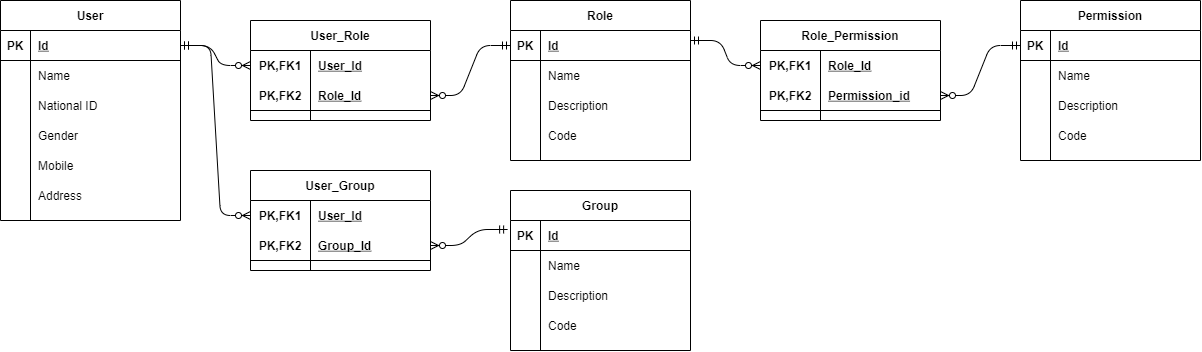

The diagram above was exported from draw.io. Its source (the exported page's mxGraphModel, read from the mxfile embedded in the PNG):
<mxGraphModel dx="1009" dy="821" grid="1" gridSize="10" guides="1" tooltips="1" connect="1" arrows="1" fold="1" page="1" pageScale="1" pageWidth="1100" pageHeight="850" background="#ffffff" math="0" shadow="0">
  <root>
    <mxCell id="0" />
    <mxCell id="1" parent="0" />
    <mxCell id="15" value="User" style="shape=table;startSize=30;container=1;collapsible=1;childLayout=tableLayout;fixedRows=1;rowLines=0;fontStyle=1;align=center;resizeLast=1;" vertex="1" parent="1">
      <mxGeometry x="50" y="200" width="180" height="220" as="geometry" />
    </mxCell>
    <mxCell id="16" value="" style="shape=partialRectangle;collapsible=0;dropTarget=0;pointerEvents=0;fillColor=none;top=0;left=0;bottom=1;right=0;points=[[0,0.5],[1,0.5]];portConstraint=eastwest;" vertex="1" parent="15">
      <mxGeometry y="30" width="180" height="30" as="geometry" />
    </mxCell>
    <mxCell id="17" value="PK" style="shape=partialRectangle;connectable=0;fillColor=none;top=0;left=0;bottom=0;right=0;fontStyle=1;overflow=hidden;" vertex="1" parent="16">
      <mxGeometry width="30" height="30" as="geometry" />
    </mxCell>
    <mxCell id="18" value="Id" style="shape=partialRectangle;connectable=0;fillColor=none;top=0;left=0;bottom=0;right=0;align=left;spacingLeft=6;fontStyle=5;overflow=hidden;" vertex="1" parent="16">
      <mxGeometry x="30" width="150" height="30" as="geometry" />
    </mxCell>
    <mxCell id="19" value="" style="shape=partialRectangle;collapsible=0;dropTarget=0;pointerEvents=0;fillColor=none;top=0;left=0;bottom=0;right=0;points=[[0,0.5],[1,0.5]];portConstraint=eastwest;" vertex="1" parent="15">
      <mxGeometry y="60" width="180" height="30" as="geometry" />
    </mxCell>
    <mxCell id="20" value="" style="shape=partialRectangle;connectable=0;fillColor=none;top=0;left=0;bottom=0;right=0;editable=1;overflow=hidden;" vertex="1" parent="19">
      <mxGeometry width="30" height="30" as="geometry" />
    </mxCell>
    <mxCell id="21" value="Name" style="shape=partialRectangle;connectable=0;fillColor=none;top=0;left=0;bottom=0;right=0;align=left;spacingLeft=6;overflow=hidden;" vertex="1" parent="19">
      <mxGeometry x="30" width="150" height="30" as="geometry" />
    </mxCell>
    <mxCell id="43" style="shape=partialRectangle;collapsible=0;dropTarget=0;pointerEvents=0;fillColor=none;top=0;left=0;bottom=0;right=0;points=[[0,0.5],[1,0.5]];portConstraint=eastwest;" vertex="1" parent="15">
      <mxGeometry y="90" width="180" height="30" as="geometry" />
    </mxCell>
    <mxCell id="44" style="shape=partialRectangle;connectable=0;fillColor=none;top=0;left=0;bottom=0;right=0;editable=1;overflow=hidden;" vertex="1" parent="43">
      <mxGeometry width="30" height="30" as="geometry" />
    </mxCell>
    <mxCell id="45" value="National ID" style="shape=partialRectangle;connectable=0;fillColor=none;top=0;left=0;bottom=0;right=0;align=left;spacingLeft=6;overflow=hidden;" vertex="1" parent="43">
      <mxGeometry x="30" width="150" height="30" as="geometry" />
    </mxCell>
    <mxCell id="22" value="" style="shape=partialRectangle;collapsible=0;dropTarget=0;pointerEvents=0;fillColor=none;top=0;left=0;bottom=0;right=0;points=[[0,0.5],[1,0.5]];portConstraint=eastwest;" vertex="1" parent="15">
      <mxGeometry y="120" width="180" height="30" as="geometry" />
    </mxCell>
    <mxCell id="23" value="" style="shape=partialRectangle;connectable=0;fillColor=none;top=0;left=0;bottom=0;right=0;editable=1;overflow=hidden;" vertex="1" parent="22">
      <mxGeometry width="30" height="30" as="geometry" />
    </mxCell>
    <mxCell id="24" value="Gender" style="shape=partialRectangle;connectable=0;fillColor=none;top=0;left=0;bottom=0;right=0;align=left;spacingLeft=6;overflow=hidden;" vertex="1" parent="22">
      <mxGeometry x="30" width="150" height="30" as="geometry" />
    </mxCell>
    <mxCell id="25" value="" style="shape=partialRectangle;collapsible=0;dropTarget=0;pointerEvents=0;fillColor=none;top=0;left=0;bottom=0;right=0;points=[[0,0.5],[1,0.5]];portConstraint=eastwest;" vertex="1" parent="15">
      <mxGeometry y="150" width="180" height="30" as="geometry" />
    </mxCell>
    <mxCell id="26" value="" style="shape=partialRectangle;connectable=0;fillColor=none;top=0;left=0;bottom=0;right=0;editable=1;overflow=hidden;" vertex="1" parent="25">
      <mxGeometry width="30" height="30" as="geometry" />
    </mxCell>
    <mxCell id="27" value="Mobile" style="shape=partialRectangle;connectable=0;fillColor=none;top=0;left=0;bottom=0;right=0;align=left;spacingLeft=6;overflow=hidden;" vertex="1" parent="25">
      <mxGeometry x="30" width="150" height="30" as="geometry" />
    </mxCell>
    <mxCell id="40" style="shape=partialRectangle;collapsible=0;dropTarget=0;pointerEvents=0;fillColor=none;top=0;left=0;bottom=0;right=0;points=[[0,0.5],[1,0.5]];portConstraint=eastwest;" vertex="1" parent="15">
      <mxGeometry y="180" width="180" height="30" as="geometry" />
    </mxCell>
    <mxCell id="41" style="shape=partialRectangle;connectable=0;fillColor=none;top=0;left=0;bottom=0;right=0;editable=1;overflow=hidden;" vertex="1" parent="40">
      <mxGeometry width="30" height="30" as="geometry" />
    </mxCell>
    <mxCell id="42" value="Address" style="shape=partialRectangle;connectable=0;fillColor=none;top=0;left=0;bottom=0;right=0;align=left;spacingLeft=6;overflow=hidden;" vertex="1" parent="40">
      <mxGeometry x="30" width="150" height="30" as="geometry" />
    </mxCell>
    <mxCell id="46" value="User_Role" style="shape=table;startSize=30;container=1;collapsible=1;childLayout=tableLayout;fixedRows=1;rowLines=0;fontStyle=1;align=center;resizeLast=1;" vertex="1" parent="1">
      <mxGeometry x="300" y="220" width="180" height="100" as="geometry" />
    </mxCell>
    <mxCell id="47" value="" style="shape=partialRectangle;collapsible=0;dropTarget=0;pointerEvents=0;fillColor=none;top=0;left=0;bottom=0;right=0;points=[[0,0.5],[1,0.5]];portConstraint=eastwest;" vertex="1" parent="46">
      <mxGeometry y="30" width="180" height="30" as="geometry" />
    </mxCell>
    <mxCell id="48" value="PK,FK1" style="shape=partialRectangle;connectable=0;fillColor=none;top=0;left=0;bottom=0;right=0;fontStyle=1;overflow=hidden;" vertex="1" parent="47">
      <mxGeometry width="60" height="30" as="geometry" />
    </mxCell>
    <mxCell id="49" value="User_Id" style="shape=partialRectangle;connectable=0;fillColor=none;top=0;left=0;bottom=0;right=0;align=left;spacingLeft=6;fontStyle=5;overflow=hidden;" vertex="1" parent="47">
      <mxGeometry x="60" width="120" height="30" as="geometry" />
    </mxCell>
    <mxCell id="50" value="" style="shape=partialRectangle;collapsible=0;dropTarget=0;pointerEvents=0;fillColor=none;top=0;left=0;bottom=1;right=0;points=[[0,0.5],[1,0.5]];portConstraint=eastwest;" vertex="1" parent="46">
      <mxGeometry y="60" width="180" height="30" as="geometry" />
    </mxCell>
    <mxCell id="51" value="PK,FK2" style="shape=partialRectangle;connectable=0;fillColor=none;top=0;left=0;bottom=0;right=0;fontStyle=1;overflow=hidden;" vertex="1" parent="50">
      <mxGeometry width="60" height="30" as="geometry" />
    </mxCell>
    <mxCell id="52" value="Role_Id" style="shape=partialRectangle;connectable=0;fillColor=none;top=0;left=0;bottom=0;right=0;align=left;spacingLeft=6;fontStyle=5;overflow=hidden;" vertex="1" parent="50">
      <mxGeometry x="60" width="120" height="30" as="geometry" />
    </mxCell>
    <mxCell id="60" value="Role" style="shape=table;startSize=30;container=1;collapsible=1;childLayout=tableLayout;fixedRows=1;rowLines=0;fontStyle=1;align=center;resizeLast=1;" vertex="1" parent="1">
      <mxGeometry x="560" y="200" width="180" height="160" as="geometry" />
    </mxCell>
    <mxCell id="61" value="" style="shape=partialRectangle;collapsible=0;dropTarget=0;pointerEvents=0;fillColor=none;top=0;left=0;bottom=1;right=0;points=[[0,0.5],[1,0.5]];portConstraint=eastwest;" vertex="1" parent="60">
      <mxGeometry y="30" width="180" height="30" as="geometry" />
    </mxCell>
    <mxCell id="62" value="PK" style="shape=partialRectangle;connectable=0;fillColor=none;top=0;left=0;bottom=0;right=0;fontStyle=1;overflow=hidden;" vertex="1" parent="61">
      <mxGeometry width="30" height="30" as="geometry" />
    </mxCell>
    <mxCell id="63" value="Id" style="shape=partialRectangle;connectable=0;fillColor=none;top=0;left=0;bottom=0;right=0;align=left;spacingLeft=6;fontStyle=5;overflow=hidden;" vertex="1" parent="61">
      <mxGeometry x="30" width="150" height="30" as="geometry" />
    </mxCell>
    <mxCell id="64" value="" style="shape=partialRectangle;collapsible=0;dropTarget=0;pointerEvents=0;fillColor=none;top=0;left=0;bottom=0;right=0;points=[[0,0.5],[1,0.5]];portConstraint=eastwest;" vertex="1" parent="60">
      <mxGeometry y="60" width="180" height="30" as="geometry" />
    </mxCell>
    <mxCell id="65" value="" style="shape=partialRectangle;connectable=0;fillColor=none;top=0;left=0;bottom=0;right=0;editable=1;overflow=hidden;" vertex="1" parent="64">
      <mxGeometry width="30" height="30" as="geometry" />
    </mxCell>
    <mxCell id="66" value="Name" style="shape=partialRectangle;connectable=0;fillColor=none;top=0;left=0;bottom=0;right=0;align=left;spacingLeft=6;overflow=hidden;" vertex="1" parent="64">
      <mxGeometry x="30" width="150" height="30" as="geometry" />
    </mxCell>
    <mxCell id="67" value="" style="shape=partialRectangle;collapsible=0;dropTarget=0;pointerEvents=0;fillColor=none;top=0;left=0;bottom=0;right=0;points=[[0,0.5],[1,0.5]];portConstraint=eastwest;" vertex="1" parent="60">
      <mxGeometry y="90" width="180" height="30" as="geometry" />
    </mxCell>
    <mxCell id="68" value="" style="shape=partialRectangle;connectable=0;fillColor=none;top=0;left=0;bottom=0;right=0;editable=1;overflow=hidden;" vertex="1" parent="67">
      <mxGeometry width="30" height="30" as="geometry" />
    </mxCell>
    <mxCell id="69" value="Description" style="shape=partialRectangle;connectable=0;fillColor=none;top=0;left=0;bottom=0;right=0;align=left;spacingLeft=6;overflow=hidden;" vertex="1" parent="67">
      <mxGeometry x="30" width="150" height="30" as="geometry" />
    </mxCell>
    <mxCell id="103" style="shape=partialRectangle;collapsible=0;dropTarget=0;pointerEvents=0;fillColor=none;top=0;left=0;bottom=0;right=0;points=[[0,0.5],[1,0.5]];portConstraint=eastwest;" vertex="1" parent="60">
      <mxGeometry y="120" width="180" height="30" as="geometry" />
    </mxCell>
    <mxCell id="104" style="shape=partialRectangle;connectable=0;fillColor=none;top=0;left=0;bottom=0;right=0;editable=1;overflow=hidden;" vertex="1" parent="103">
      <mxGeometry width="30" height="30" as="geometry" />
    </mxCell>
    <mxCell id="105" value="Code" style="shape=partialRectangle;connectable=0;fillColor=none;top=0;left=0;bottom=0;right=0;align=left;spacingLeft=6;overflow=hidden;" vertex="1" parent="103">
      <mxGeometry x="30" width="150" height="30" as="geometry" />
    </mxCell>
    <mxCell id="73" value="Group" style="shape=table;startSize=30;container=1;collapsible=1;childLayout=tableLayout;fixedRows=1;rowLines=0;fontStyle=1;align=center;resizeLast=1;" vertex="1" parent="1">
      <mxGeometry x="560" y="390" width="180" height="160" as="geometry" />
    </mxCell>
    <mxCell id="74" value="" style="shape=partialRectangle;collapsible=0;dropTarget=0;pointerEvents=0;fillColor=none;top=0;left=0;bottom=1;right=0;points=[[0,0.5],[1,0.5]];portConstraint=eastwest;" vertex="1" parent="73">
      <mxGeometry y="30" width="180" height="30" as="geometry" />
    </mxCell>
    <mxCell id="75" value="PK" style="shape=partialRectangle;connectable=0;fillColor=none;top=0;left=0;bottom=0;right=0;fontStyle=1;overflow=hidden;" vertex="1" parent="74">
      <mxGeometry width="30" height="30" as="geometry" />
    </mxCell>
    <mxCell id="76" value="Id" style="shape=partialRectangle;connectable=0;fillColor=none;top=0;left=0;bottom=0;right=0;align=left;spacingLeft=6;fontStyle=5;overflow=hidden;" vertex="1" parent="74">
      <mxGeometry x="30" width="150" height="30" as="geometry" />
    </mxCell>
    <mxCell id="77" value="" style="shape=partialRectangle;collapsible=0;dropTarget=0;pointerEvents=0;fillColor=none;top=0;left=0;bottom=0;right=0;points=[[0,0.5],[1,0.5]];portConstraint=eastwest;" vertex="1" parent="73">
      <mxGeometry y="60" width="180" height="30" as="geometry" />
    </mxCell>
    <mxCell id="78" value="" style="shape=partialRectangle;connectable=0;fillColor=none;top=0;left=0;bottom=0;right=0;editable=1;overflow=hidden;" vertex="1" parent="77">
      <mxGeometry width="30" height="30" as="geometry" />
    </mxCell>
    <mxCell id="79" value="Name" style="shape=partialRectangle;connectable=0;fillColor=none;top=0;left=0;bottom=0;right=0;align=left;spacingLeft=6;overflow=hidden;" vertex="1" parent="77">
      <mxGeometry x="30" width="150" height="30" as="geometry" />
    </mxCell>
    <mxCell id="80" value="" style="shape=partialRectangle;collapsible=0;dropTarget=0;pointerEvents=0;fillColor=none;top=0;left=0;bottom=0;right=0;points=[[0,0.5],[1,0.5]];portConstraint=eastwest;" vertex="1" parent="73">
      <mxGeometry y="90" width="180" height="30" as="geometry" />
    </mxCell>
    <mxCell id="81" value="" style="shape=partialRectangle;connectable=0;fillColor=none;top=0;left=0;bottom=0;right=0;editable=1;overflow=hidden;" vertex="1" parent="80">
      <mxGeometry width="30" height="30" as="geometry" />
    </mxCell>
    <mxCell id="82" value="Description" style="shape=partialRectangle;connectable=0;fillColor=none;top=0;left=0;bottom=0;right=0;align=left;spacingLeft=6;overflow=hidden;" vertex="1" parent="80">
      <mxGeometry x="30" width="150" height="30" as="geometry" />
    </mxCell>
    <mxCell id="109" style="shape=partialRectangle;collapsible=0;dropTarget=0;pointerEvents=0;fillColor=none;top=0;left=0;bottom=0;right=0;points=[[0,0.5],[1,0.5]];portConstraint=eastwest;" vertex="1" parent="73">
      <mxGeometry y="120" width="180" height="30" as="geometry" />
    </mxCell>
    <mxCell id="110" style="shape=partialRectangle;connectable=0;fillColor=none;top=0;left=0;bottom=0;right=0;editable=1;overflow=hidden;" vertex="1" parent="109">
      <mxGeometry width="30" height="30" as="geometry" />
    </mxCell>
    <mxCell id="111" value="Code" style="shape=partialRectangle;connectable=0;fillColor=none;top=0;left=0;bottom=0;right=0;align=left;spacingLeft=6;overflow=hidden;" vertex="1" parent="109">
      <mxGeometry x="30" width="150" height="30" as="geometry" />
    </mxCell>
    <mxCell id="83" value="User_Group" style="shape=table;startSize=30;container=1;collapsible=1;childLayout=tableLayout;fixedRows=1;rowLines=0;fontStyle=1;align=center;resizeLast=1;" vertex="1" parent="1">
      <mxGeometry x="300" y="370" width="180" height="100" as="geometry" />
    </mxCell>
    <mxCell id="84" value="" style="shape=partialRectangle;collapsible=0;dropTarget=0;pointerEvents=0;fillColor=none;top=0;left=0;bottom=0;right=0;points=[[0,0.5],[1,0.5]];portConstraint=eastwest;" vertex="1" parent="83">
      <mxGeometry y="30" width="180" height="30" as="geometry" />
    </mxCell>
    <mxCell id="85" value="PK,FK1" style="shape=partialRectangle;connectable=0;fillColor=none;top=0;left=0;bottom=0;right=0;fontStyle=1;overflow=hidden;" vertex="1" parent="84">
      <mxGeometry width="60" height="30" as="geometry" />
    </mxCell>
    <mxCell id="86" value="User_Id" style="shape=partialRectangle;connectable=0;fillColor=none;top=0;left=0;bottom=0;right=0;align=left;spacingLeft=6;fontStyle=5;overflow=hidden;" vertex="1" parent="84">
      <mxGeometry x="60" width="120" height="30" as="geometry" />
    </mxCell>
    <mxCell id="87" value="" style="shape=partialRectangle;collapsible=0;dropTarget=0;pointerEvents=0;fillColor=none;top=0;left=0;bottom=1;right=0;points=[[0,0.5],[1,0.5]];portConstraint=eastwest;" vertex="1" parent="83">
      <mxGeometry y="60" width="180" height="30" as="geometry" />
    </mxCell>
    <mxCell id="88" value="PK,FK2" style="shape=partialRectangle;connectable=0;fillColor=none;top=0;left=0;bottom=0;right=0;fontStyle=1;overflow=hidden;" vertex="1" parent="87">
      <mxGeometry width="60" height="30" as="geometry" />
    </mxCell>
    <mxCell id="89" value="Group_Id" style="shape=partialRectangle;connectable=0;fillColor=none;top=0;left=0;bottom=0;right=0;align=left;spacingLeft=6;fontStyle=5;overflow=hidden;" vertex="1" parent="87">
      <mxGeometry x="60" width="120" height="30" as="geometry" />
    </mxCell>
    <mxCell id="90" value="Permission" style="shape=table;startSize=30;container=1;collapsible=1;childLayout=tableLayout;fixedRows=1;rowLines=0;fontStyle=1;align=center;resizeLast=1;" vertex="1" parent="1">
      <mxGeometry x="1070" y="200" width="180" height="160" as="geometry" />
    </mxCell>
    <mxCell id="91" value="" style="shape=partialRectangle;collapsible=0;dropTarget=0;pointerEvents=0;fillColor=none;top=0;left=0;bottom=1;right=0;points=[[0,0.5],[1,0.5]];portConstraint=eastwest;" vertex="1" parent="90">
      <mxGeometry y="30" width="180" height="30" as="geometry" />
    </mxCell>
    <mxCell id="92" value="PK" style="shape=partialRectangle;connectable=0;fillColor=none;top=0;left=0;bottom=0;right=0;fontStyle=1;overflow=hidden;" vertex="1" parent="91">
      <mxGeometry width="30" height="30" as="geometry" />
    </mxCell>
    <mxCell id="93" value="Id" style="shape=partialRectangle;connectable=0;fillColor=none;top=0;left=0;bottom=0;right=0;align=left;spacingLeft=6;fontStyle=5;overflow=hidden;" vertex="1" parent="91">
      <mxGeometry x="30" width="150" height="30" as="geometry" />
    </mxCell>
    <mxCell id="94" value="" style="shape=partialRectangle;collapsible=0;dropTarget=0;pointerEvents=0;fillColor=none;top=0;left=0;bottom=0;right=0;points=[[0,0.5],[1,0.5]];portConstraint=eastwest;" vertex="1" parent="90">
      <mxGeometry y="60" width="180" height="30" as="geometry" />
    </mxCell>
    <mxCell id="95" value="" style="shape=partialRectangle;connectable=0;fillColor=none;top=0;left=0;bottom=0;right=0;editable=1;overflow=hidden;" vertex="1" parent="94">
      <mxGeometry width="30" height="30" as="geometry" />
    </mxCell>
    <mxCell id="96" value="Name" style="shape=partialRectangle;connectable=0;fillColor=none;top=0;left=0;bottom=0;right=0;align=left;spacingLeft=6;overflow=hidden;" vertex="1" parent="94">
      <mxGeometry x="30" width="150" height="30" as="geometry" />
    </mxCell>
    <mxCell id="97" value="" style="shape=partialRectangle;collapsible=0;dropTarget=0;pointerEvents=0;fillColor=none;top=0;left=0;bottom=0;right=0;points=[[0,0.5],[1,0.5]];portConstraint=eastwest;" vertex="1" parent="90">
      <mxGeometry y="90" width="180" height="30" as="geometry" />
    </mxCell>
    <mxCell id="98" value="" style="shape=partialRectangle;connectable=0;fillColor=none;top=0;left=0;bottom=0;right=0;editable=1;overflow=hidden;" vertex="1" parent="97">
      <mxGeometry width="30" height="30" as="geometry" />
    </mxCell>
    <mxCell id="99" value="Description" style="shape=partialRectangle;connectable=0;fillColor=none;top=0;left=0;bottom=0;right=0;align=left;spacingLeft=6;overflow=hidden;" vertex="1" parent="97">
      <mxGeometry x="30" width="150" height="30" as="geometry" />
    </mxCell>
    <mxCell id="100" style="shape=partialRectangle;collapsible=0;dropTarget=0;pointerEvents=0;fillColor=none;top=0;left=0;bottom=0;right=0;points=[[0,0.5],[1,0.5]];portConstraint=eastwest;" vertex="1" parent="90">
      <mxGeometry y="120" width="180" height="30" as="geometry" />
    </mxCell>
    <mxCell id="101" style="shape=partialRectangle;connectable=0;fillColor=none;top=0;left=0;bottom=0;right=0;editable=1;overflow=hidden;" vertex="1" parent="100">
      <mxGeometry width="30" height="30" as="geometry" />
    </mxCell>
    <mxCell id="102" value="Code" style="shape=partialRectangle;connectable=0;fillColor=none;top=0;left=0;bottom=0;right=0;align=left;spacingLeft=6;overflow=hidden;" vertex="1" parent="100">
      <mxGeometry x="30" width="150" height="30" as="geometry" />
    </mxCell>
    <mxCell id="112" value="" style="edgeStyle=entityRelationEdgeStyle;fontSize=12;html=1;endArrow=ERzeroToMany;startArrow=ERmandOne;exitX=1;exitY=0.5;exitDx=0;exitDy=0;entryX=0;entryY=0.5;entryDx=0;entryDy=0;" edge="1" parent="1" source="16" target="47">
      <mxGeometry width="100" height="100" relative="1" as="geometry">
        <mxPoint x="230" y="330" as="sourcePoint" />
        <mxPoint x="330" y="230" as="targetPoint" />
      </mxGeometry>
    </mxCell>
    <mxCell id="114" value="" style="edgeStyle=entityRelationEdgeStyle;fontSize=12;html=1;endArrow=ERzeroToMany;startArrow=ERmandOne;entryX=1;entryY=0.5;entryDx=0;entryDy=0;" edge="1" parent="1" source="61" target="50">
      <mxGeometry width="100" height="100" relative="1" as="geometry">
        <mxPoint x="490" y="90" as="sourcePoint" />
        <mxPoint x="580" y="230" as="targetPoint" />
      </mxGeometry>
    </mxCell>
    <mxCell id="116" value="" style="edgeStyle=entityRelationEdgeStyle;fontSize=12;html=1;endArrow=ERzeroToMany;startArrow=ERmandOne;exitX=1;exitY=0.5;exitDx=0;exitDy=0;" edge="1" parent="1" source="16" target="84">
      <mxGeometry width="100" height="100" relative="1" as="geometry">
        <mxPoint x="240" y="255" as="sourcePoint" />
        <mxPoint x="310" y="275" as="targetPoint" />
      </mxGeometry>
    </mxCell>
    <mxCell id="117" value="" style="edgeStyle=entityRelationEdgeStyle;fontSize=12;html=1;endArrow=ERzeroToMany;startArrow=ERmandOne;entryX=1;entryY=0.5;entryDx=0;entryDy=0;exitX=-0.016;exitY=0.3;exitDx=0;exitDy=0;exitPerimeter=0;" edge="1" parent="1" source="74" target="87">
      <mxGeometry width="100" height="100" relative="1" as="geometry">
        <mxPoint x="590" y="390" as="sourcePoint" />
        <mxPoint x="510" y="440" as="targetPoint" />
      </mxGeometry>
    </mxCell>
    <mxCell id="118" value="Role_Permission" style="shape=table;startSize=30;container=1;collapsible=1;childLayout=tableLayout;fixedRows=1;rowLines=0;fontStyle=1;align=center;resizeLast=1;" vertex="1" parent="1">
      <mxGeometry x="810" y="220" width="180" height="100" as="geometry" />
    </mxCell>
    <mxCell id="119" value="" style="shape=partialRectangle;collapsible=0;dropTarget=0;pointerEvents=0;fillColor=none;top=0;left=0;bottom=0;right=0;points=[[0,0.5],[1,0.5]];portConstraint=eastwest;" vertex="1" parent="118">
      <mxGeometry y="30" width="180" height="30" as="geometry" />
    </mxCell>
    <mxCell id="120" value="PK,FK1" style="shape=partialRectangle;connectable=0;fillColor=none;top=0;left=0;bottom=0;right=0;fontStyle=1;overflow=hidden;" vertex="1" parent="119">
      <mxGeometry width="60" height="30" as="geometry" />
    </mxCell>
    <mxCell id="121" value="Role_Id" style="shape=partialRectangle;connectable=0;fillColor=none;top=0;left=0;bottom=0;right=0;align=left;spacingLeft=6;fontStyle=5;overflow=hidden;" vertex="1" parent="119">
      <mxGeometry x="60" width="120" height="30" as="geometry" />
    </mxCell>
    <mxCell id="122" value="" style="shape=partialRectangle;collapsible=0;dropTarget=0;pointerEvents=0;fillColor=none;top=0;left=0;bottom=1;right=0;points=[[0,0.5],[1,0.5]];portConstraint=eastwest;" vertex="1" parent="118">
      <mxGeometry y="60" width="180" height="30" as="geometry" />
    </mxCell>
    <mxCell id="123" value="PK,FK2" style="shape=partialRectangle;connectable=0;fillColor=none;top=0;left=0;bottom=0;right=0;fontStyle=1;overflow=hidden;" vertex="1" parent="122">
      <mxGeometry width="60" height="30" as="geometry" />
    </mxCell>
    <mxCell id="124" value="Permission_id" style="shape=partialRectangle;connectable=0;fillColor=none;top=0;left=0;bottom=0;right=0;align=left;spacingLeft=6;fontStyle=5;overflow=hidden;" vertex="1" parent="122">
      <mxGeometry x="60" width="120" height="30" as="geometry" />
    </mxCell>
    <mxCell id="125" value="" style="edgeStyle=entityRelationEdgeStyle;fontSize=12;html=1;endArrow=ERzeroToMany;startArrow=ERmandOne;exitX=1;exitY=0.5;exitDx=0;exitDy=0;entryX=0;entryY=0.5;entryDx=0;entryDy=0;" edge="1" parent="1" target="119">
      <mxGeometry width="100" height="100" relative="1" as="geometry">
        <mxPoint x="740" y="240" as="sourcePoint" />
        <mxPoint x="810" y="260" as="targetPoint" />
      </mxGeometry>
    </mxCell>
    <mxCell id="126" value="" style="edgeStyle=entityRelationEdgeStyle;fontSize=12;html=1;endArrow=ERzeroToMany;startArrow=ERmandOne;exitX=0;exitY=0.5;exitDx=0;exitDy=0;" edge="1" parent="1" source="91" target="122">
      <mxGeometry width="100" height="100" relative="1" as="geometry">
        <mxPoint x="1010" y="440" as="sourcePoint" />
        <mxPoint x="930" y="490" as="targetPoint" />
      </mxGeometry>
    </mxCell>
  </root>
</mxGraphModel>